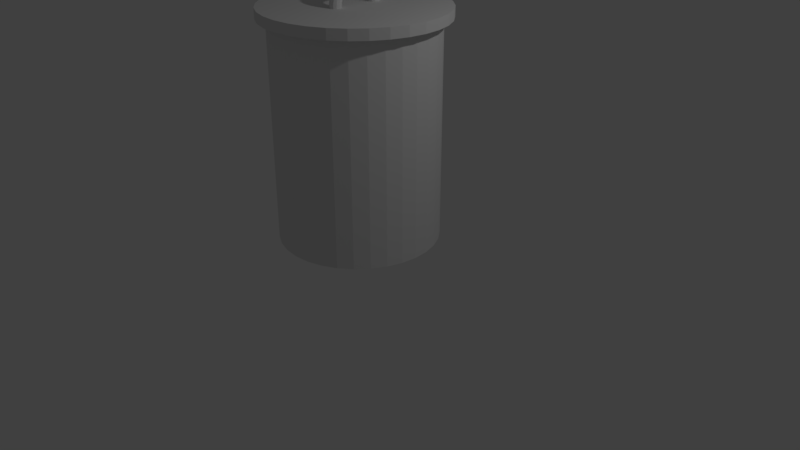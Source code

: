 # Source: TrashCan.blend  (saved by Blender 2.79.0; exported with 4.5.12 LTS)
import bpy
from mathutils import Matrix  # noqa: F401  (used for matrix-valued properties, if any)

bpy.ops.wm.read_factory_settings(use_empty=True)
scene = bpy.context.scene
scene.name = 'Scene'

# ---- collections
col_collection_1 = bpy.data.collections.new('Collection 1'); scene.collection.children.link(col_collection_1)

# ---- world
world_world = bpy.data.worlds.new('World'); scene.world = world_world
world_world.color = (0.05088, 0.05088, 0.05088)
world_world.use_sun_shadow = False
world_world.sun_shadow_jitter_overblur = 0.0
world_world.cycles.sampling_method = 'MANUAL'

# ---- cameras
cam_camera = bpy.data.cameras.new('Camera')
cam_camera.clip_end = 100.0
cam_camera.lens = 35.0
cam_camera.sensor_width = 32.0
cam_camera.sensor_height = 18.0
cam_camera.ortho_scale = 7.314
cam_camera.dof.focus_distance = 0.0
cam_camera.dof.aperture_fstop = 128.0

# ---- lights
light_lamp = bpy.data.lights.new('Lamp', 'POINT')
light_lamp.transmission_factor = 0.0
light_lamp.cutoff_distance = 30.0
light_lamp.energy = 100.0
light_lamp.shadow_buffer_clip_start = 1.001
light_lamp.shadow_soft_size = 0.1
light_lamp.shadow_maximum_resolution = 0.006
light_lamp.use_absolute_resolution = True

# ---- meshes
me_cylinder = bpy.data.meshes.new('Cylinder')
me_cylinder.from_pydata([(0.0, 1.0, -1.0), (0.0, 1.0, 1.716), (0.1951, 0.9808, -1.0), (0.1951, 0.9808, 1.716), (0.3827, 0.9239, -1.0), (0.3827, 0.9239, 1.716), (0.5556, 0.8315, -1.0), (0.5556, 0.8315, 1.716), (0.7071, 0.7071, -1.0), (0.7071, 0.7071, 1.716), (0.8315, 0.5556, -1.0), (0.8315, 0.5556, 1.716), (0.9239, 0.3827, -1.0), (0.9239, 0.3827, 1.716), (0.9808, 0.1951, -1.0), (0.9808, 0.1951, 1.716), (1.0, 7.55e-08, -1.0), (1.0, 7.55e-08, 1.716), (0.9808, -0.1951, -1.0), (0.9808, -0.1951, 1.716), (0.9239, -0.3827, -1.0), (0.9239, -0.3827, 1.716), (0.8315, -0.5556, -1.0), (0.8315, -0.5556, 1.716), (0.7071, -0.7071, -1.0), (0.7071, -0.7071, 1.716), (0.5556, -0.8315, -1.0), (0.5556, -0.8315, 1.716), (0.3827, -0.9239, -1.0), (0.3827, -0.9239, 1.716), (0.1951, -0.9808, -1.0), (0.1951, -0.9808, 1.716), (-3.258e-07, -1.0, -1.0), (-3.258e-07, -1.0, 1.716), (-0.1951, -0.9808, -1.0), (-0.1951, -0.9808, 1.716), (-0.3827, -0.9239, -1.0), (-0.3827, -0.9239, 1.716), (-0.5556, -0.8315, -1.0), (-0.5556, -0.8315, 1.716), (-0.7071, -0.7071, -1.0), (-0.7071, -0.7071, 1.716), (-0.8315, -0.5556, -1.0), (-0.8315, -0.5556, 1.716), (-0.9239, -0.3827, -1.0), (-0.9239, -0.3827, 1.716), (-0.9808, -0.1951, -1.0), (-0.9808, -0.1951, 1.716), (-1.0, 9.656e-07, -1.0), (-1.0, 9.656e-07, 1.716), (-0.9808, 0.1951, -1.0), (-0.9808, 0.1951, 1.716), (-0.9239, 0.3827, -1.0), (-0.9239, 0.3827, 1.716), (-0.8315, 0.5556, -1.0), (-0.8315, 0.5556, 1.716), (-0.7071, 0.7071, -1.0), (-0.7071, 0.7071, 1.716), (-0.5556, 0.8315, -1.0), (-0.5556, 0.8315, 1.716), (-0.3827, 0.9239, -1.0), (-0.3827, 0.9239, 1.716), (-0.1951, 0.9808, -1.0), (-0.1951, 0.9808, 1.716), (-7.003e-09, 1.109, 1.69), (-7.003e-09, 1.109, 1.818), (0.2204, 1.088, 1.69), (0.2204, 1.088, 1.818), (0.4323, 1.025, 1.69), (0.4323, 1.025, 1.818), (0.6276, 0.9224, 1.69), (0.6276, 0.9224, 1.818), (0.7988, 0.7845, 1.69), (0.7988, 0.7845, 1.818), (0.9393, 0.6163, 1.69), (0.9393, 0.6163, 1.818), (1.044, 0.4245, 1.69), (1.044, 0.4245, 1.818), (1.108, 0.2164, 1.69), (1.108, 0.2164, 1.818), (1.13, 4.891e-08, 1.69), (1.13, 4.891e-08, 1.818), (1.108, -0.2164, 1.69), (1.108, -0.2164, 1.818), (1.044, -0.4245, 1.69), (1.044, -0.4245, 1.818), (0.9393, -0.6163, 1.69), (0.9393, -0.6163, 1.818), (0.7988, -0.7845, 1.69), (0.7988, -0.7845, 1.818), (0.6276, -0.9224, 1.69), (0.6276, -0.9224, 1.818), (0.4323, -1.025, 1.69), (0.4323, -1.025, 1.818), (0.2204, -1.088, 1.69), (0.2204, -1.088, 1.818), (-3.437e-07, -1.109, 1.69), (-3.437e-07, -1.109, 1.818), (-0.2204, -1.088, 1.69), (-0.2204, -1.088, 1.818), (-0.4323, -1.025, 1.69), (-0.4323, -1.025, 1.818), (-0.6276, -0.9224, 1.69), (-0.6276, -0.9224, 1.818), (-0.7988, -0.7845, 1.69), (-0.7988, -0.7845, 1.818), (-0.9393, -0.6163, 1.69), (-0.9393, -0.6163, 1.818), (-1.044, -0.4245, 1.69), (-1.044, -0.4245, 1.818), (-1.108, -0.2164, 1.69), (-1.108, -0.2164, 1.818), (-1.13, 1.036e-06, 1.69), (-1.13, 1.036e-06, 1.818), (-1.108, 0.2164, 1.69), (-1.108, 0.2164, 1.818), (-1.044, 0.4245, 1.69), (-1.044, 0.4245, 1.818), (-0.9393, 0.6163, 1.69), (-0.9393, 0.6163, 1.818), (-0.7988, 0.7845, 1.69), (-0.7988, 0.7845, 1.818), (-0.6276, 0.9224, 1.69), (-0.6276, 0.9224, 1.818), (-0.4323, 1.025, 1.69), (-0.4323, 1.025, 1.818), (-0.2204, 1.088, 1.69), (-0.2204, 1.088, 1.818), (-0.0002043, 0.002033, 2.179), (-0.0361, 0.002033, 2.17), (-0.06237, 0.002033, 2.144), (-0.07199, 0.002033, 2.109), (-0.06237, 0.002033, 2.074), (-0.0361, 0.002033, 2.049), (-0.0002043, 0.002033, 2.039), (0.03569, 0.002033, 2.049), (0.06197, 0.002033, 2.074), (0.07158, 0.002033, 2.109), (0.06197, 0.002033, 2.144), (0.03569, 0.002033, 2.17), (-0.0002042, 0.04772, 2.176), (-0.0361, 0.04649, 2.167), (-0.06237, 0.04315, 2.142), (-0.07199, 0.03858, 2.107), (-0.06237, 0.03401, 2.072), (-0.0361, 0.03067, 2.047), (-0.0002042, 0.02944, 2.037), (0.03569, 0.03067, 2.047), (0.06197, 0.03401, 2.072), (0.07158, 0.03858, 2.107), (0.06197, 0.04315, 2.142), (0.03569, 0.04649, 2.167), (-0.0002043, 0.09262, 2.167), (-0.0361, 0.09019, 2.158), (-0.06237, 0.08356, 2.134), (-0.07199, 0.0745, 2.1), (-0.06237, 0.06544, 2.066), (-0.0361, 0.05881, 2.041), (-0.0002043, 0.05638, 2.032), (0.03569, 0.05881, 2.041), (0.06197, 0.06544, 2.066), (0.07158, 0.0745, 2.1), (0.06197, 0.08356, 2.134), (0.03569, 0.09019, 2.158), (-0.0002043, 0.136, 2.153), (-0.0361, 0.1324, 2.144), (-0.06237, 0.1226, 2.12), (-0.07199, 0.1092, 2.088), (-0.06237, 0.09579, 2.056), (-0.0361, 0.08599, 2.032), (-0.0002042, 0.0824, 2.023), (0.03569, 0.08599, 2.032), (0.06197, 0.09579, 2.056), (0.07158, 0.1092, 2.088), (0.06197, 0.1226, 2.12), (0.03569, 0.1324, 2.144), (-0.0002043, 0.177, 2.132), (-0.0361, 0.1723, 2.124), (-0.06237, 0.1595, 2.102), (-0.07199, 0.142, 2.072), (-0.06237, 0.1245, 2.041), (-0.0361, 0.1117, 2.019), (-0.0002042, 0.107, 2.011), (0.03569, 0.1117, 2.019), (0.06197, 0.1245, 2.041), (0.07158, 0.142, 2.072), (0.06197, 0.1595, 2.102), (0.03569, 0.1723, 2.124), (-0.0002043, 0.2151, 2.107), (-0.0361, 0.2094, 2.099), (-0.06237, 0.1938, 2.079), (-0.07199, 0.1725, 2.051), (-0.06237, 0.1512, 2.024), (-0.0361, 0.1356, 2.003), (-0.0002043, 0.1299, 1.996), (0.03569, 0.1356, 2.003), (0.06197, 0.1512, 2.024), (0.07158, 0.1725, 2.051), (0.06197, 0.1938, 2.079), (0.03569, 0.2094, 2.099), (-0.0002043, 0.2495, 2.077), (-0.0361, 0.2429, 2.07), (-0.06237, 0.2248, 2.052), (-0.07199, 0.2, 2.027), (-0.06237, 0.1753, 2.002), (-0.0361, 0.1572, 1.984), (-0.0002043, 0.1505, 1.978), (0.03569, 0.1572, 1.984), (0.06197, 0.1753, 2.002), (0.07158, 0.2, 2.027), (0.06197, 0.2248, 2.052), (0.03569, 0.2429, 2.07), (-0.0002042, 0.2797, 2.042), (-0.0361, 0.2723, 2.037), (-0.06237, 0.2519, 2.021), (-0.07199, 0.2242, 2.0), (-0.06237, 0.1964, 1.978), (-0.0361, 0.1761, 1.963), (-0.0002043, 0.1686, 1.957), (0.03569, 0.1761, 1.963), (0.06197, 0.1964, 1.978), (0.07158, 0.2242, 2.0), (0.06197, 0.2519, 2.021), (0.03569, 0.2723, 2.037), (-0.0002042, 0.3051, 2.004), (-0.0361, 0.297, 2.0), (-0.06237, 0.2748, 1.987), (-0.07199, 0.2445, 1.969), (-0.06237, 0.2142, 1.952), (-0.0361, 0.192, 1.939), (-0.0002043, 0.1839, 1.934), (0.03569, 0.192, 1.939), (0.06197, 0.2142, 1.952), (0.07158, 0.2445, 1.969), (0.06197, 0.2748, 1.987), (0.03569, 0.297, 2.0), (-0.0002043, 0.3254, 1.963), (-0.0361, 0.3167, 1.96), (-0.06237, 0.2931, 1.95), (-0.07199, 0.2607, 1.936), (-0.06237, 0.2284, 1.923), (-0.0361, 0.2047, 1.913), (-0.0002043, 0.196, 1.91), (0.03569, 0.2047, 1.913), (0.06197, 0.2284, 1.923), (0.07158, 0.2607, 1.936), (0.06197, 0.2931, 1.95), (0.03569, 0.3167, 1.96), (-0.0002043, 0.3401, 1.92), (-0.0361, 0.331, 1.917), (-0.06237, 0.3063, 1.911), (-0.07199, 0.2725, 1.902), (-0.06237, 0.2387, 1.893), (-0.0361, 0.2139, 1.886), (-0.0002043, 0.2049, 1.884), (0.03569, 0.2139, 1.886), (0.06197, 0.2387, 1.893), (0.07158, 0.2725, 1.902), (0.06197, 0.3063, 1.911), (0.03569, 0.331, 1.917), (-0.0002043, 0.349, 1.875), (-0.0361, 0.3397, 1.874), (-0.06237, 0.3143, 1.87), (-0.07199, 0.2796, 1.866), (-0.06237, 0.2449, 1.861), (-0.0361, 0.2195, 1.858), (-0.0002043, 0.2102, 1.857), (0.03569, 0.2195, 1.858), (0.06197, 0.2449, 1.861), (0.07158, 0.2796, 1.866), (0.06197, 0.3143, 1.87), (0.03569, 0.3397, 1.874), (-0.0002043, 0.352, 1.829), (-0.0361, 0.3427, 1.829), (-0.06237, 0.317, 1.829), (-0.07199, 0.282, 1.829), (-0.06237, 0.247, 1.829), (-0.0361, 0.2214, 1.829), (-0.0002043, 0.212, 1.829), (0.03569, 0.2214, 1.829), (0.06197, 0.247, 1.829), (0.07158, 0.282, 1.829), (0.06197, 0.317, 1.829), (0.03569, 0.3427, 1.829), (-0.0002043, 0.349, 1.784), (-0.0361, 0.3397, 1.785), (-0.06237, 0.3143, 1.788), (-0.07199, 0.2796, 1.793), (-0.06237, 0.2449, 1.797), (-0.0361, 0.2195, 1.801), (-0.0002043, 0.2102, 1.802), (0.03569, 0.2195, 1.801), (0.06197, 0.2449, 1.797), (0.07158, 0.2796, 1.793), (0.06197, 0.3143, 1.788), (0.03569, 0.3397, 1.785), (-0.0002043, 0.3401, 1.739), (-0.0361, 0.331, 1.741), (-0.06237, 0.3063, 1.748), (-0.07199, 0.2725, 1.757), (-0.06237, 0.2387, 1.766), (-0.0361, 0.2139, 1.772), (-0.0002043, 0.2049, 1.775), (0.03569, 0.2139, 1.772), (0.06197, 0.2387, 1.766), (0.07158, 0.2725, 1.757), (0.06197, 0.3063, 1.748), (0.03569, 0.331, 1.741), (-0.0002043, 0.3254, 1.695), (-0.0361, 0.3167, 1.699), (-0.06237, 0.2931, 1.709), (-0.07199, 0.2607, 1.722), (-0.06237, 0.2284, 1.735), (-0.0361, 0.2047, 1.745), (-0.0002043, 0.196, 1.749), (0.03569, 0.2047, 1.745), (0.06197, 0.2284, 1.735), (0.07158, 0.2607, 1.722), (0.06197, 0.2931, 1.709), (0.03569, 0.3167, 1.699), (-0.0002043, 0.3051, 1.654), (-0.0361, 0.297, 1.659), (-0.06237, 0.2748, 1.672), (-0.07199, 0.2445, 1.689), (-0.06237, 0.2142, 1.707), (-0.0361, 0.192, 1.72), (-0.0002043, 0.1839, 1.724), (0.03569, 0.192, 1.72), (0.06197, 0.2142, 1.707), (0.07158, 0.2445, 1.689), (0.06197, 0.2748, 1.672), (0.03569, 0.297, 1.659), (-0.0002043, 0.2797, 1.616), (-0.0361, 0.2723, 1.622), (-0.06237, 0.2519, 1.637), (-0.07199, 0.2242, 1.659), (-0.06237, 0.1964, 1.68), (-0.0361, 0.1761, 1.696), (-0.0002043, 0.1686, 1.701), (0.03569, 0.1761, 1.696), (0.06197, 0.1964, 1.68), (0.07158, 0.2242, 1.659), (0.06197, 0.2519, 1.637), (0.03569, 0.2723, 1.622), (-0.0002043, 0.2495, 1.582), (-0.0361, 0.2429, 1.588), (-0.06237, 0.2248, 1.607), (-0.07199, 0.2, 1.631), (-0.06237, 0.1753, 1.656), (-0.0361, 0.1572, 1.674), (-0.0002043, 0.1505, 1.681), (0.03569, 0.1572, 1.674), (0.06197, 0.1753, 1.656), (0.07158, 0.2, 1.631), (0.06197, 0.2248, 1.607), (0.03569, 0.2429, 1.588), (-0.0002043, 0.2151, 1.552), (-0.0361, 0.2094, 1.559), (-0.06237, 0.1938, 1.579), (-0.07199, 0.1725, 1.607), (-0.06237, 0.1512, 1.635), (-0.0361, 0.1356, 1.655), (-0.0002043, 0.1299, 1.663), (0.03569, 0.1356, 1.655), (0.06197, 0.1512, 1.635), (0.07158, 0.1725, 1.607), (0.06197, 0.1938, 1.579), (0.03569, 0.2094, 1.559), (-0.0002043, 0.177, 1.526), (-0.0361, 0.1723, 1.534), (-0.06237, 0.1595, 1.556), (-0.07199, 0.142, 1.587), (-0.06237, 0.1245, 1.617), (-0.0361, 0.1117, 1.639), (-0.0002043, 0.107, 1.647), (0.03569, 0.1117, 1.639), (0.06197, 0.1245, 1.617), (0.07158, 0.142, 1.587), (0.06197, 0.1595, 1.556), (0.03569, 0.1723, 1.534), (-0.0002043, 0.136, 1.506), (-0.0361, 0.1324, 1.515), (-0.06237, 0.1226, 1.538), (-0.07199, 0.1092, 1.571), (-0.06237, 0.09579, 1.603), (-0.0361, 0.08599, 1.627), (-0.0002043, 0.0824, 1.635), (0.03569, 0.08599, 1.627), (0.06197, 0.09579, 1.603), (0.07158, 0.1092, 1.571), (0.06197, 0.1226, 1.538), (0.03569, 0.1324, 1.515), (-0.0002043, 0.09262, 1.491), (-0.0361, 0.09019, 1.5), (-0.06237, 0.08356, 1.525), (-0.07199, 0.0745, 1.559), (-0.06237, 0.06544, 1.593), (-0.0361, 0.05881, 1.617), (-0.0002043, 0.05638, 1.626), (0.03569, 0.05881, 1.617), (0.06197, 0.06544, 1.593), (0.07158, 0.0745, 1.559), (0.06197, 0.08356, 1.525), (0.03569, 0.09019, 1.5), (-0.0002043, 0.04772, 1.482), (-0.0361, 0.04649, 1.492), (-0.06237, 0.04315, 1.517), (-0.07199, 0.03858, 1.552), (-0.06237, 0.03401, 1.586), (-0.0361, 0.03067, 1.612), (-0.0002043, 0.02944, 1.621), (0.03569, 0.03067, 1.612), (0.06197, 0.03401, 1.586), (0.07158, 0.03858, 1.552), (0.06197, 0.04315, 1.517), (0.03569, 0.04649, 1.492), (-0.0002043, 0.002033, 1.479), (-0.0361, 0.002033, 1.489), (-0.06237, 0.002033, 1.514), (-0.07199, 0.002033, 1.549), (-0.06237, 0.002033, 1.584), (-0.0361, 0.002033, 1.61), (-0.0002043, 0.002033, 1.619), (0.03569, 0.002033, 1.61), (0.06197, 0.002033, 1.584), (0.07158, 0.002033, 1.549), (0.06197, 0.002033, 1.514), (0.03569, 0.002033, 1.489), (-0.0002043, -0.04365, 1.482), (-0.0361, -0.04243, 1.492), (-0.06237, -0.03908, 1.517), (-0.07199, -0.03451, 1.552), (-0.06237, -0.02995, 1.586), (-0.0361, -0.0266, 1.612), (-0.0002043, -0.02538, 1.621), (0.03569, -0.0266, 1.612), (0.06197, -0.02995, 1.586), (0.07158, -0.03451, 1.552), (0.06197, -0.03908, 1.517), (0.03569, -0.04243, 1.492), (-0.0002043, -0.08855, 1.491), (-0.0361, -0.08613, 1.5), (-0.06237, -0.0795, 1.525), (-0.07199, -0.07044, 1.559), (-0.06237, -0.06138, 1.593), (-0.0361, -0.05475, 1.617), (-0.0002043, -0.05232, 1.626), (0.03569, -0.05475, 1.617), (0.06197, -0.06138, 1.593), (0.07158, -0.07044, 1.559), (0.06197, -0.0795, 1.525), (0.03569, -0.08613, 1.5), (-0.0002043, -0.1319, 1.506), (-0.0361, -0.1283, 1.515), (-0.06237, -0.1185, 1.538), (-0.07199, -0.1051, 1.571), (-0.06237, -0.09172, 1.603), (-0.0361, -0.08192, 1.627), (-0.0002043, -0.07833, 1.635), (0.03569, -0.08192, 1.627), (0.06197, -0.09172, 1.603), (0.07158, -0.1051, 1.571), (0.06197, -0.1185, 1.538), (0.03569, -0.1283, 1.515), (-0.0002043, -0.173, 1.526), (-0.0361, -0.1683, 1.534), (-0.06237, -0.1555, 1.556), (-0.07199, -0.138, 1.587), (-0.06237, -0.1205, 1.617), (-0.0361, -0.1077, 1.639), (-0.0002043, -0.103, 1.647), (0.03569, -0.1077, 1.639), (0.06197, -0.1205, 1.617), (0.07158, -0.138, 1.587), (0.06197, -0.1555, 1.556), (0.03569, -0.1683, 1.534), (-0.0002043, -0.211, 1.552), (-0.0361, -0.2053, 1.559), (-0.06237, -0.1897, 1.579), (-0.07199, -0.1684, 1.607), (-0.06237, -0.1471, 1.635), (-0.0361, -0.1315, 1.655), (-0.0002043, -0.1258, 1.663), (0.03569, -0.1315, 1.655), (0.06197, -0.1471, 1.635), (0.07158, -0.1684, 1.607), (0.06197, -0.1897, 1.579), (0.03569, -0.2053, 1.559), (-0.0002043, -0.2455, 1.582), (-0.0361, -0.2388, 1.588), (-0.06237, -0.2207, 1.607), (-0.07199, -0.196, 1.631), (-0.06237, -0.1712, 1.656), (-0.0361, -0.1531, 1.674), (-0.0002043, -0.1465, 1.681), (0.03569, -0.1531, 1.674), (0.06197, -0.1712, 1.656), (0.07158, -0.196, 1.631), (0.06197, -0.2207, 1.607), (0.03569, -0.2388, 1.588), (-0.0002043, -0.2756, 1.616), (-0.0361, -0.2682, 1.622), (-0.06237, -0.2479, 1.637), (-0.07199, -0.2201, 1.659), (-0.06237, -0.1923, 1.68), (-0.0361, -0.172, 1.696), (-0.0002043, -0.1646, 1.701), (0.03569, -0.172, 1.696), (0.06197, -0.1923, 1.68), (0.07158, -0.2201, 1.659), (0.06197, -0.2479, 1.637), (0.03569, -0.2682, 1.622), (-0.0002043, -0.3011, 1.654), (-0.0361, -0.293, 1.659), (-0.06237, -0.2708, 1.672), (-0.07199, -0.2405, 1.689), (-0.06237, -0.2101, 1.707), (-0.0361, -0.188, 1.72), (-0.0002043, -0.1798, 1.724), (0.03569, -0.188, 1.72), (0.06197, -0.2101, 1.707), (0.07158, -0.2405, 1.689), (0.06197, -0.2708, 1.672), (0.03569, -0.293, 1.659), (-0.0002043, -0.3213, 1.695), (-0.0361, -0.3127, 1.699), (-0.06237, -0.289, 1.709), (-0.07199, -0.2567, 1.722), (-0.06237, -0.2243, 1.735), (-0.0361, -0.2006, 1.745), (-0.0002043, -0.192, 1.749), (0.03569, -0.2006, 1.745), (0.06197, -0.2243, 1.735), (0.07158, -0.2567, 1.722), (0.06197, -0.289, 1.709), (0.03569, -0.3127, 1.699), (-0.0002043, -0.336, 1.739), (-0.0361, -0.327, 1.741), (-0.06237, -0.3022, 1.748), (-0.07199, -0.2684, 1.757), (-0.06237, -0.2346, 1.766), (-0.0361, -0.2099, 1.772), (-0.0002043, -0.2008, 1.775), (0.03569, -0.2099, 1.772), (0.06197, -0.2346, 1.766), (0.07158, -0.2684, 1.757), (0.06197, -0.3022, 1.748), (0.03569, -0.327, 1.741), (-0.0002043, -0.345, 1.784), (-0.0361, -0.3357, 1.785), (-0.06237, -0.3103, 1.788), (-0.07199, -0.2756, 1.793), (-0.06237, -0.2409, 1.797), (-0.0361, -0.2155, 1.801), (-0.0002043, -0.2062, 1.802), (0.03569, -0.2155, 1.801), (0.06197, -0.2409, 1.797), (0.07158, -0.2756, 1.793), (0.06197, -0.3103, 1.788), (0.03569, -0.3357, 1.785), (-0.0002043, -0.348, 1.829), (-0.0361, -0.3386, 1.829), (-0.06237, -0.313, 1.829), (-0.07199, -0.278, 1.829), (-0.06237, -0.243, 1.829), (-0.0361, -0.2173, 1.829), (-0.0002043, -0.208, 1.829), (0.03569, -0.2173, 1.829), (0.06197, -0.243, 1.829), (0.07158, -0.278, 1.829), (0.06197, -0.313, 1.829), (0.03569, -0.3386, 1.829), (-0.0002043, -0.345, 1.875), (-0.0361, -0.3357, 1.874), (-0.06237, -0.3103, 1.87), (-0.07199, -0.2756, 1.866), (-0.06237, -0.2409, 1.861), (-0.0361, -0.2155, 1.858), (-0.0002043, -0.2062, 1.857), (0.03569, -0.2155, 1.858), (0.06197, -0.2409, 1.861), (0.07158, -0.2756, 1.866), (0.06197, -0.3103, 1.87), (0.03569, -0.3357, 1.874), (-0.0002043, -0.336, 1.92), (-0.0361, -0.327, 1.917), (-0.06237, -0.3022, 1.911), (-0.07199, -0.2684, 1.902), (-0.06237, -0.2346, 1.893), (-0.0361, -0.2099, 1.886), (-0.0002043, -0.2008, 1.884), (0.03569, -0.2099, 1.886), (0.06197, -0.2346, 1.893), (0.07158, -0.2684, 1.902), (0.06197, -0.3022, 1.911), (0.03569, -0.327, 1.917), (-0.0002043, -0.3213, 1.963), (-0.0361, -0.3127, 1.96), (-0.06237, -0.289, 1.95), (-0.07199, -0.2567, 1.936), (-0.06237, -0.2243, 1.923), (-0.0361, -0.2006, 1.913), (-0.0002043, -0.192, 1.91), (0.03569, -0.2006, 1.913), (0.06197, -0.2243, 1.923), (0.07158, -0.2567, 1.936), (0.06197, -0.289, 1.95), (0.03569, -0.3127, 1.96), (-0.0002042, -0.3011, 2.004), (-0.0361, -0.293, 2.0), (-0.06237, -0.2708, 1.987), (-0.07199, -0.2405, 1.969), (-0.06237, -0.2101, 1.952), (-0.0361, -0.188, 1.939), (-0.0002043, -0.1798, 1.934), (0.03569, -0.188, 1.939), (0.06197, -0.2101, 1.952), (0.07158, -0.2405, 1.969), (0.06197, -0.2708, 1.987), (0.03569, -0.293, 2.0), (-0.0002043, -0.2756, 2.042), (-0.0361, -0.2682, 2.037), (-0.06237, -0.2479, 2.021), (-0.07199, -0.2201, 2.0), (-0.06237, -0.1923, 1.978), (-0.0361, -0.172, 1.963), (-0.0002042, -0.1646, 1.957), (0.03569, -0.172, 1.963), (0.06197, -0.1923, 1.978), (0.07158, -0.2201, 2.0), (0.06197, -0.2479, 2.021), (0.03569, -0.2682, 2.037), (-0.0002043, -0.2455, 2.077), (-0.0361, -0.2388, 2.07), (-0.06237, -0.2207, 2.052), (-0.07199, -0.196, 2.027), (-0.06237, -0.1712, 2.002), (-0.0361, -0.1531, 1.984), (-0.0002043, -0.1465, 1.978), (0.03569, -0.1531, 1.984), (0.06197, -0.1712, 2.002), (0.07158, -0.196, 2.027), (0.06197, -0.2207, 2.052), (0.03569, -0.2388, 2.07), (-0.0002043, -0.211, 2.107), (-0.0361, -0.2053, 2.099), (-0.06237, -0.1897, 2.079), (-0.07199, -0.1684, 2.051), (-0.06237, -0.1471, 2.024), (-0.0361, -0.1315, 2.003), (-0.0002043, -0.1258, 1.996), (0.03569, -0.1315, 2.003), (0.06197, -0.1471, 2.024), (0.07158, -0.1684, 2.051), (0.06197, -0.1897, 2.079), (0.03569, -0.2053, 2.099), (-0.0002043, -0.173, 2.132), (-0.0361, -0.1683, 2.124), (-0.06237, -0.1555, 2.102), (-0.07199, -0.138, 2.072), (-0.06237, -0.1205, 2.041), (-0.0361, -0.1077, 2.019), (-0.0002042, -0.103, 2.011), (0.03569, -0.1077, 2.019), (0.06197, -0.1205, 2.041), (0.07158, -0.138, 2.072), (0.06197, -0.1555, 2.102), (0.03569, -0.1683, 2.124), (-0.0002043, -0.1319, 2.153), (-0.0361, -0.1283, 2.144), (-0.06237, -0.1185, 2.12), (-0.07199, -0.1051, 2.088), (-0.06237, -0.09172, 2.056), (-0.0361, -0.08192, 2.032), (-0.0002043, -0.07833, 2.023), (0.03569, -0.08192, 2.032), (0.06197, -0.09172, 2.056), (0.07158, -0.1051, 2.088), (0.06197, -0.1185, 2.12), (0.03569, -0.1283, 2.144), (-0.0002043, -0.08855, 2.167), (-0.0361, -0.08613, 2.158), (-0.06237, -0.0795, 2.134), (-0.07199, -0.07044, 2.1), (-0.06237, -0.06138, 2.066), (-0.0361, -0.05475, 2.041), (-0.0002043, -0.05232, 2.032), (0.03569, -0.05475, 2.041), (0.06197, -0.06138, 2.066), (0.07158, -0.07044, 2.1), (0.06197, -0.0795, 2.134), (0.03569, -0.08613, 2.158), (-0.0002042, -0.04365, 2.176), (-0.0361, -0.04243, 2.167), (-0.06237, -0.03908, 2.142), (-0.07199, -0.03451, 2.107), (-0.06237, -0.02995, 2.072), (-0.0361, -0.0266, 2.047), (-0.0002042, -0.02538, 2.037), (0.03569, -0.0266, 2.047), (0.06197, -0.02995, 2.072), (0.07158, -0.03451, 2.107), (0.06197, -0.03908, 2.142), (0.03569, -0.04243, 2.167)], [], [(0, 1, 3, 2), (2, 3, 5, 4), (4, 5, 7, 6), (6, 7, 9, 8), (8, 9, 11, 10), (10, 11, 13, 12), (12, 13, 15, 14), (14, 15, 17, 16), (16, 17, 19, 18), (18, 19, 21, 20), (20, 21, 23, 22), (22, 23, 25, 24), (24, 25, 27, 26), (26, 27, 29, 28), (28, 29, 31, 30), (30, 31, 33, 32), (32, 33, 35, 34), (34, 35, 37, 36), (36, 37, 39, 38), (38, 39, 41, 40), (40, 41, 43, 42), (42, 43, 45, 44), (44, 45, 47, 46), (46, 47, 49, 48), (48, 49, 51, 50), (50, 51, 53, 52), (52, 53, 55, 54), (54, 55, 57, 56), (56, 57, 59, 58), (58, 59, 61, 60), (3, 1, 63, 61, 59, 57, 55, 53, 51, 49, 47, 45, 43, 41, 39, 37, 35, 33, 31, 29, 27, 25, 23, 21, 19, 17, 15, 13, 11, 9, 7, 5), (60, 61, 63, 62), (62, 63, 1, 0), (0, 2, 4, 6, 8, 10, 12, 14, 16, 18, 20, 22, 24, 26, 28, 30, 32, 34, 36, 38, 40, 42, 44, 46, 48, 50, 52, 54, 56, 58, 60, 62), (64, 65, 67, 66), (66, 67, 69, 68), (68, 69, 71, 70), (70, 71, 73, 72), (72, 73, 75, 74), (74, 75, 77, 76), (76, 77, 79, 78), (78, 79, 81, 80), (80, 81, 83, 82), (82, 83, 85, 84), (84, 85, 87, 86), (86, 87, 89, 88), (88, 89, 91, 90), (90, 91, 93, 92), (92, 93, 95, 94), (94, 95, 97, 96), (96, 97, 99, 98), (98, 99, 101, 100), (100, 101, 103, 102), (102, 103, 105, 104), (104, 105, 107, 106), (106, 107, 109, 108), (108, 109, 111, 110), (110, 111, 113, 112), (112, 113, 115, 114), (114, 115, 117, 116), (116, 117, 119, 118), (118, 119, 121, 120), (120, 121, 123, 122), (122, 123, 125, 124), (67, 65, 127, 125, 123, 121, 119, 117, 115, 113, 111, 109, 107, 105, 103, 101, 99, 97, 95, 93, 91, 89, 87, 85, 83, 81, 79, 77, 75, 73, 71, 69), (124, 125, 127, 126), (126, 127, 65, 64), (64, 66, 68, 70, 72, 74, 76, 78, 80, 82, 84, 86, 88, 90, 92, 94, 96, 98, 100, 102, 104, 106, 108, 110, 112, 114, 116, 118, 120, 122, 124, 126), (128, 140, 141, 129), (129, 141, 142, 130), (130, 142, 143, 131), (131, 143, 144, 132), (132, 144, 145, 133), (133, 145, 146, 134), (134, 146, 147, 135), (135, 147, 148, 136), (136, 148, 149, 137), (137, 149, 150, 138), (138, 150, 151, 139), (139, 151, 140, 128), (140, 152, 153, 141), (141, 153, 154, 142), (142, 154, 155, 143), (143, 155, 156, 144), (144, 156, 157, 145), (145, 157, 158, 146), (146, 158, 159, 147), (147, 159, 160, 148), (148, 160, 161, 149), (149, 161, 162, 150), (150, 162, 163, 151), (151, 163, 152, 140), (152, 164, 165, 153), (153, 165, 166, 154), (154, 166, 167, 155), (155, 167, 168, 156), (156, 168, 169, 157), (157, 169, 170, 158), (158, 170, 171, 159), (159, 171, 172, 160), (160, 172, 173, 161), (161, 173, 174, 162), (162, 174, 175, 163), (163, 175, 164, 152), (164, 176, 177, 165), (165, 177, 178, 166), (166, 178, 179, 167), (167, 179, 180, 168), (168, 180, 181, 169), (169, 181, 182, 170), (170, 182, 183, 171), (171, 183, 184, 172), (172, 184, 185, 173), (173, 185, 186, 174), (174, 186, 187, 175), (175, 187, 176, 164), (176, 188, 189, 177), (177, 189, 190, 178), (178, 190, 191, 179), (179, 191, 192, 180), (180, 192, 193, 181), (181, 193, 194, 182), (182, 194, 195, 183), (183, 195, 196, 184), (184, 196, 197, 185), (185, 197, 198, 186), (186, 198, 199, 187), (187, 199, 188, 176), (188, 200, 201, 189), (189, 201, 202, 190), (190, 202, 203, 191), (191, 203, 204, 192), (192, 204, 205, 193), (193, 205, 206, 194), (194, 206, 207, 195), (195, 207, 208, 196), (196, 208, 209, 197), (197, 209, 210, 198), (198, 210, 211, 199), (199, 211, 200, 188), (200, 212, 213, 201), (201, 213, 214, 202), (202, 214, 215, 203), (203, 215, 216, 204), (204, 216, 217, 205), (205, 217, 218, 206), (206, 218, 219, 207), (207, 219, 220, 208), (208, 220, 221, 209), (209, 221, 222, 210), (210, 222, 223, 211), (211, 223, 212, 200), (212, 224, 225, 213), (213, 225, 226, 214), (214, 226, 227, 215), (215, 227, 228, 216), (216, 228, 229, 217), (217, 229, 230, 218), (218, 230, 231, 219), (219, 231, 232, 220), (220, 232, 233, 221), (221, 233, 234, 222), (222, 234, 235, 223), (223, 235, 224, 212), (224, 236, 237, 225), (225, 237, 238, 226), (226, 238, 239, 227), (227, 239, 240, 228), (228, 240, 241, 229), (229, 241, 242, 230), (230, 242, 243, 231), (231, 243, 244, 232), (232, 244, 245, 233), (233, 245, 246, 234), (234, 246, 247, 235), (235, 247, 236, 224), (236, 248, 249, 237), (237, 249, 250, 238), (238, 250, 251, 239), (239, 251, 252, 240), (240, 252, 253, 241), (241, 253, 254, 242), (242, 254, 255, 243), (243, 255, 256, 244), (244, 256, 257, 245), (245, 257, 258, 246), (246, 258, 259, 247), (247, 259, 248, 236), (248, 260, 261, 249), (249, 261, 262, 250), (250, 262, 263, 251), (251, 263, 264, 252), (252, 264, 265, 253), (253, 265, 266, 254), (254, 266, 267, 255), (255, 267, 268, 256), (256, 268, 269, 257), (257, 269, 270, 258), (258, 270, 271, 259), (259, 271, 260, 248), (260, 272, 273, 261), (261, 273, 274, 262), (262, 274, 275, 263), (263, 275, 276, 264), (264, 276, 277, 265), (265, 277, 278, 266), (266, 278, 279, 267), (267, 279, 280, 268), (268, 280, 281, 269), (269, 281, 282, 270), (270, 282, 283, 271), (271, 283, 272, 260), (272, 284, 285, 273), (273, 285, 286, 274), (274, 286, 287, 275), (275, 287, 288, 276), (276, 288, 289, 277), (277, 289, 290, 278), (278, 290, 291, 279), (279, 291, 292, 280), (280, 292, 293, 281), (281, 293, 294, 282), (282, 294, 295, 283), (283, 295, 284, 272), (284, 296, 297, 285), (285, 297, 298, 286), (286, 298, 299, 287), (287, 299, 300, 288), (288, 300, 301, 289), (289, 301, 302, 290), (290, 302, 303, 291), (291, 303, 304, 292), (292, 304, 305, 293), (293, 305, 306, 294), (294, 306, 307, 295), (295, 307, 296, 284), (296, 308, 309, 297), (297, 309, 310, 298), (298, 310, 311, 299), (299, 311, 312, 300), (300, 312, 313, 301), (301, 313, 314, 302), (302, 314, 315, 303), (303, 315, 316, 304), (304, 316, 317, 305), (305, 317, 318, 306), (306, 318, 319, 307), (307, 319, 308, 296), (308, 320, 321, 309), (309, 321, 322, 310), (310, 322, 323, 311), (311, 323, 324, 312), (312, 324, 325, 313), (313, 325, 326, 314), (314, 326, 327, 315), (315, 327, 328, 316), (316, 328, 329, 317), (317, 329, 330, 318), (318, 330, 331, 319), (319, 331, 320, 308), (320, 332, 333, 321), (321, 333, 334, 322), (322, 334, 335, 323), (323, 335, 336, 324), (324, 336, 337, 325), (325, 337, 338, 326), (326, 338, 339, 327), (327, 339, 340, 328), (328, 340, 341, 329), (329, 341, 342, 330), (330, 342, 343, 331), (331, 343, 332, 320), (332, 344, 345, 333), (333, 345, 346, 334), (334, 346, 347, 335), (335, 347, 348, 336), (336, 348, 349, 337), (337, 349, 350, 338), (338, 350, 351, 339), (339, 351, 352, 340), (340, 352, 353, 341), (341, 353, 354, 342), (342, 354, 355, 343), (343, 355, 344, 332), (344, 356, 357, 345), (345, 357, 358, 346), (346, 358, 359, 347), (347, 359, 360, 348), (348, 360, 361, 349), (349, 361, 362, 350), (350, 362, 363, 351), (351, 363, 364, 352), (352, 364, 365, 353), (353, 365, 366, 354), (354, 366, 367, 355), (355, 367, 356, 344), (356, 368, 369, 357), (357, 369, 370, 358), (358, 370, 371, 359), (359, 371, 372, 360), (360, 372, 373, 361), (361, 373, 374, 362), (362, 374, 375, 363), (363, 375, 376, 364), (364, 376, 377, 365), (365, 377, 378, 366), (366, 378, 379, 367), (367, 379, 368, 356), (368, 380, 381, 369), (369, 381, 382, 370), (370, 382, 383, 371), (371, 383, 384, 372), (372, 384, 385, 373), (373, 385, 386, 374), (374, 386, 387, 375), (375, 387, 388, 376), (376, 388, 389, 377), (377, 389, 390, 378), (378, 390, 391, 379), (379, 391, 380, 368), (380, 392, 393, 381), (381, 393, 394, 382), (382, 394, 395, 383), (383, 395, 396, 384), (384, 396, 397, 385), (385, 397, 398, 386), (386, 398, 399, 387), (387, 399, 400, 388), (388, 400, 401, 389), (389, 401, 402, 390), (390, 402, 403, 391), (391, 403, 392, 380), (392, 404, 405, 393), (393, 405, 406, 394), (394, 406, 407, 395), (395, 407, 408, 396), (396, 408, 409, 397), (397, 409, 410, 398), (398, 410, 411, 399), (399, 411, 412, 400), (400, 412, 413, 401), (401, 413, 414, 402), (402, 414, 415, 403), (403, 415, 404, 392), (404, 416, 417, 405), (405, 417, 418, 406), (406, 418, 419, 407), (407, 419, 420, 408), (408, 420, 421, 409), (409, 421, 422, 410), (410, 422, 423, 411), (411, 423, 424, 412), (412, 424, 425, 413), (413, 425, 426, 414), (414, 426, 427, 415), (415, 427, 416, 404), (416, 428, 429, 417), (417, 429, 430, 418), (418, 430, 431, 419), (419, 431, 432, 420), (420, 432, 433, 421), (421, 433, 434, 422), (422, 434, 435, 423), (423, 435, 436, 424), (424, 436, 437, 425), (425, 437, 438, 426), (426, 438, 439, 427), (427, 439, 428, 416), (428, 440, 441, 429), (429, 441, 442, 430), (430, 442, 443, 431), (431, 443, 444, 432), (432, 444, 445, 433), (433, 445, 446, 434), (434, 446, 447, 435), (435, 447, 448, 436), (436, 448, 449, 437), (437, 449, 450, 438), (438, 450, 451, 439), (439, 451, 440, 428), (440, 452, 453, 441), (441, 453, 454, 442), (442, 454, 455, 443), (443, 455, 456, 444), (444, 456, 457, 445), (445, 457, 458, 446), (446, 458, 459, 447), (447, 459, 460, 448), (448, 460, 461, 449), (449, 461, 462, 450), (450, 462, 463, 451), (451, 463, 452, 440), (452, 464, 465, 453), (453, 465, 466, 454), (454, 466, 467, 455), (455, 467, 468, 456), (456, 468, 469, 457), (457, 469, 470, 458), (458, 470, 471, 459), (459, 471, 472, 460), (460, 472, 473, 461), (461, 473, 474, 462), (462, 474, 475, 463), (463, 475, 464, 452), (464, 476, 477, 465), (465, 477, 478, 466), (466, 478, 479, 467), (467, 479, 480, 468), (468, 480, 481, 469), (469, 481, 482, 470), (470, 482, 483, 471), (471, 483, 484, 472), (472, 484, 485, 473), (473, 485, 486, 474), (474, 486, 487, 475), (475, 487, 476, 464), (476, 488, 489, 477), (477, 489, 490, 478), (478, 490, 491, 479), (479, 491, 492, 480), (480, 492, 493, 481), (481, 493, 494, 482), (482, 494, 495, 483), (483, 495, 496, 484), (484, 496, 497, 485), (485, 497, 498, 486), (486, 498, 499, 487), (487, 499, 488, 476), (488, 500, 501, 489), (489, 501, 502, 490), (490, 502, 503, 491), (491, 503, 504, 492), (492, 504, 505, 493), (493, 505, 506, 494), (494, 506, 507, 495), (495, 507, 508, 496), (496, 508, 509, 497), (497, 509, 510, 498), (498, 510, 511, 499), (499, 511, 500, 488), (500, 512, 513, 501), (501, 513, 514, 502), (502, 514, 515, 503), (503, 515, 516, 504), (504, 516, 517, 505), (505, 517, 518, 506), (506, 518, 519, 507), (507, 519, 520, 508), (508, 520, 521, 509), (509, 521, 522, 510), (510, 522, 523, 511), (511, 523, 512, 500), (512, 524, 525, 513), (513, 525, 526, 514), (514, 526, 527, 515), (515, 527, 528, 516), (516, 528, 529, 517), (517, 529, 530, 518), (518, 530, 531, 519), (519, 531, 532, 520), (520, 532, 533, 521), (521, 533, 534, 522), (522, 534, 535, 523), (523, 535, 524, 512), (524, 536, 537, 525), (525, 537, 538, 526), (526, 538, 539, 527), (527, 539, 540, 528), (528, 540, 541, 529), (529, 541, 542, 530), (530, 542, 543, 531), (531, 543, 544, 532), (532, 544, 545, 533), (533, 545, 546, 534), (534, 546, 547, 535), (535, 547, 536, 524), (536, 548, 549, 537), (537, 549, 550, 538), (538, 550, 551, 539), (539, 551, 552, 540), (540, 552, 553, 541), (541, 553, 554, 542), (542, 554, 555, 543), (543, 555, 556, 544), (544, 556, 557, 545), (545, 557, 558, 546), (546, 558, 559, 547), (547, 559, 548, 536), (548, 560, 561, 549), (549, 561, 562, 550), (550, 562, 563, 551), (551, 563, 564, 552), (552, 564, 565, 553), (553, 565, 566, 554), (554, 566, 567, 555), (555, 567, 568, 556), (556, 568, 569, 557), (557, 569, 570, 558), (558, 570, 571, 559), (559, 571, 560, 548), (560, 572, 573, 561), (561, 573, 574, 562), (562, 574, 575, 563), (563, 575, 576, 564), (564, 576, 577, 565), (565, 577, 578, 566), (566, 578, 579, 567), (567, 579, 580, 568), (568, 580, 581, 569), (569, 581, 582, 570), (570, 582, 583, 571), (571, 583, 572, 560), (572, 584, 585, 573), (573, 585, 586, 574), (574, 586, 587, 575), (575, 587, 588, 576), (576, 588, 589, 577), (577, 589, 590, 578), (578, 590, 591, 579), (579, 591, 592, 580), (580, 592, 593, 581), (581, 593, 594, 582), (582, 594, 595, 583), (583, 595, 584, 572), (584, 596, 597, 585), (585, 597, 598, 586), (586, 598, 599, 587), (587, 599, 600, 588), (588, 600, 601, 589), (589, 601, 602, 590), (590, 602, 603, 591), (591, 603, 604, 592), (592, 604, 605, 593), (593, 605, 606, 594), (594, 606, 607, 595), (595, 607, 596, 584), (596, 608, 609, 597), (597, 609, 610, 598), (598, 610, 611, 599), (599, 611, 612, 600), (600, 612, 613, 601), (601, 613, 614, 602), (602, 614, 615, 603), (603, 615, 616, 604), (604, 616, 617, 605), (605, 617, 618, 606), (606, 618, 619, 607), (607, 619, 608, 596), (608, 620, 621, 609), (609, 621, 622, 610), (610, 622, 623, 611), (611, 623, 624, 612), (612, 624, 625, 613), (613, 625, 626, 614), (614, 626, 627, 615), (615, 627, 628, 616), (616, 628, 629, 617), (617, 629, 630, 618), (618, 630, 631, 619), (619, 631, 620, 608), (620, 632, 633, 621), (621, 633, 634, 622), (622, 634, 635, 623), (623, 635, 636, 624), (624, 636, 637, 625), (625, 637, 638, 626), (626, 638, 639, 627), (627, 639, 640, 628), (628, 640, 641, 629), (629, 641, 642, 630), (630, 642, 643, 631), (631, 643, 632, 620), (632, 644, 645, 633), (633, 645, 646, 634), (634, 646, 647, 635), (635, 647, 648, 636), (636, 648, 649, 637), (637, 649, 650, 638), (638, 650, 651, 639), (639, 651, 652, 640), (640, 652, 653, 641), (641, 653, 654, 642), (642, 654, 655, 643), (643, 655, 644, 632), (644, 656, 657, 645), (645, 657, 658, 646), (646, 658, 659, 647), (647, 659, 660, 648), (648, 660, 661, 649), (649, 661, 662, 650), (650, 662, 663, 651), (651, 663, 664, 652), (652, 664, 665, 653), (653, 665, 666, 654), (654, 666, 667, 655), (655, 667, 656, 644), (656, 668, 669, 657), (657, 669, 670, 658), (658, 670, 671, 659), (659, 671, 672, 660), (660, 672, 673, 661), (661, 673, 674, 662), (662, 674, 675, 663), (663, 675, 676, 664), (664, 676, 677, 665), (665, 677, 678, 666), (666, 678, 679, 667), (667, 679, 668, 656), (668, 680, 681, 669), (669, 681, 682, 670), (670, 682, 683, 671), (671, 683, 684, 672), (672, 684, 685, 673), (673, 685, 686, 674), (674, 686, 687, 675), (675, 687, 688, 676), (676, 688, 689, 677), (677, 689, 690, 678), (678, 690, 691, 679), (679, 691, 680, 668), (680, 692, 693, 681), (681, 693, 694, 682), (682, 694, 695, 683), (683, 695, 696, 684), (684, 696, 697, 685), (685, 697, 698, 686), (686, 698, 699, 687), (687, 699, 700, 688), (688, 700, 701, 689), (689, 701, 702, 690), (690, 702, 703, 691), (691, 703, 692, 680), (692, 128, 129, 693), (693, 129, 130, 694), (694, 130, 131, 695), (695, 131, 132, 696), (696, 132, 133, 697), (697, 133, 134, 698), (698, 134, 135, 699), (699, 135, 136, 700), (700, 136, 137, 701), (701, 137, 138, 702), (702, 138, 139, 703), (703, 139, 128, 692)])
me_cylinder.use_remesh_preserve_volume = False
me_cylinder.use_remesh_preserve_attributes = False
me_cylinder.use_mirror_vertex_groups = False
me_cylinder.update()

# ---- objects
ob_cylinder = bpy.data.objects.new('Cylinder', me_cylinder)
ob_lamp = bpy.data.objects.new('Lamp', light_lamp)
ob_camera = bpy.data.objects.new('Camera', cam_camera)

# ---- transforms, parenting, visibility, modifiers, constraints
ob_cylinder.location = (2.408e-05, -0.1471, 1.39)
ob_cylinder.lineart.crease_threshold = 0.0
ob_lamp.location = (4.076, 1.005, 5.904)
ob_lamp.rotation_euler = (0.6503, 0.05522, 1.866)
ob_lamp.lock_rotations_4d = False
ob_lamp.empty_display_type = 'ARROWS'
ob_lamp.color = (0.0, 0.0, 0.0, 0.0)
ob_lamp.lineart.crease_threshold = 0.0
ob_camera.location = (7.481, -6.508, 5.344)
ob_camera.rotation_euler = (1.109, 0.0, 0.8149)
ob_camera.lock_rotations_4d = False
ob_camera.empty_display_type = 'ARROWS'
ob_camera.color = (0.0, 0.0, 0.0, 0.0)
ob_camera.display_type = 'WIRE'
ob_camera.lineart.crease_threshold = 0.0

# ---- collection membership
col_collection_1.objects.link(ob_cylinder)
col_collection_1.objects.link(ob_lamp)
col_collection_1.objects.link(ob_camera)

# ---- scene / render settings (as saved in the file)
scene.camera = ob_camera
scene.frame_start = 1; scene.frame_end = 250; scene.frame_set(1)
scene.render.engine = 'BLENDER_EEVEE_NEXT'
scene.render.resolution_percentage = 50
scene.render.dither_intensity = 0.0
scene.cycles.use_denoising = False
scene.cycles.samples = 128
scene.cycles.sampling_pattern = 'TABULATED_SOBOL'
scene.cycles.use_adaptive_sampling = False
scene.cycles.use_light_tree = False
scene.cycles.blur_glossy = 0.0
scene.cycles.sample_clamp_indirect = 0.0
scene.view_settings.view_transform = 'Standard'
bpy.context.view_layer.update()
